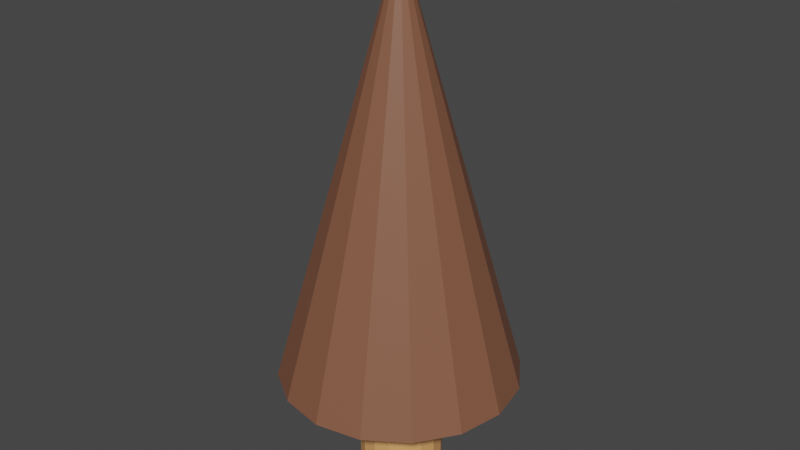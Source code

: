 # Source: Tree2.blend  (saved by Blender 2.93.20; exported with 4.5.12 LTS)
import bpy
from mathutils import Matrix  # noqa: F401  (used for matrix-valued properties, if any)

bpy.ops.wm.read_factory_settings(use_empty=True)
scene = bpy.context.scene
scene.name = 'Scene'

# ---- collections
col_collection = bpy.data.collections.new('Collection'); scene.collection.children.link(col_collection)

# ---- materials (node trees are filled in below, after node groups)
mat_trunk = bpy.data.materials.new('Trunk')
mat_trunk.use_transparent_shadow = False
mat_leaves = bpy.data.materials.new('Leaves')
mat_leaves.use_transparent_shadow = False

# ---- material node trees
mat_trunk.use_nodes = True; mat_trunk.node_tree.nodes.clear()
_N = mat_trunk.node_tree.nodes; _L = mat_trunk.node_tree.links
n0 = _N.new('ShaderNodeBsdfPrincipled'); n0.name = 'Principled BSDF'; n0.location = (10, 300)
n0.distribution = 'GGX'
n0.subsurface_method = 'BURLEY'
n0.inputs[0].default_value = (0.8, 0.3796, 0.139, 1.0)
n0.inputs[3].default_value = 1.45
n0.inputs[27].default_value = (0.0, 0.0, 0.0, 1.0)
n0.inputs[28].default_value = 1.0
n1 = _N.new('ShaderNodeOutputMaterial'); n1.name = 'Material Output'; n1.location = (300, 300)
_L.new(n0.outputs[0], n1.inputs[0])
n1.is_active_output = True
mat_leaves.use_nodes = True; mat_leaves.node_tree.nodes.clear()
_N = mat_leaves.node_tree.nodes; _L = mat_leaves.node_tree.links
n0 = _N.new('ShaderNodeBsdfPrincipled'); n0.name = 'Principled BSDF'; n0.location = (10, 300)
n0.distribution = 'GGX'
n0.subsurface_method = 'BURLEY'
n0.inputs[0].default_value = (0.233, 0.09638, 0.05474, 1.0)
n0.inputs[3].default_value = 1.45
n0.inputs[27].default_value = (0.0, 0.0, 0.0, 1.0)
n0.inputs[28].default_value = 1.0
n1 = _N.new('ShaderNodeOutputMaterial'); n1.name = 'Material Output'; n1.location = (300, 300)
_L.new(n0.outputs[0], n1.inputs[0])
n1.is_active_output = True

# ---- world
world_world = bpy.data.worlds.new('World'); scene.world = world_world
world_world.use_nodes = True; world_world.node_tree.nodes.clear()
_N = world_world.node_tree.nodes; _L = world_world.node_tree.links
n0 = _N.new('ShaderNodeOutputWorld'); n0.name = 'World Output'; n0.location = (300, 300)
n1 = _N.new('ShaderNodeBackground'); n1.name = 'Background'; n1.location = (10, 300)
n1.inputs[0].default_value = (0.05088, 0.05088, 0.05088, 1.0)
_L.new(n1.outputs[0], n0.inputs[0])
n0.is_active_output = True
world_world.color = (0.05088, 0.05088, 0.05088)
world_world.use_sun_shadow = False
world_world.sun_shadow_jitter_overblur = 0.0

# ---- meshes
me_cylinder = bpy.data.meshes.new('Cylinder')
me_cylinder.from_pydata([(2.794e-09, 0.39, 0.0), (2.794e-09, 0.39, 1.016), (0.1492, 0.3603, 0.0), (0.1492, 0.3603, 1.016), (0.2758, 0.2758, 0.0), (0.2758, 0.2758, 1.016), (0.3603, 0.1492, 0.0), (0.3603, 0.1492, 1.016), (0.39, -2.264e-08, 0.0), (0.39, -2.264e-08, 1.016), (0.3603, -0.1492, 0.0), (0.3603, -0.1492, 1.016), (0.2758, -0.2758, 0.0), (0.2758, -0.2758, 1.016), (0.1492, -0.3603, 0.0), (0.1492, -0.3603, 1.016), (-3.13e-08, -0.39, 0.0), (-3.13e-08, -0.39, 1.016), (-0.1492, -0.3603, 0.0), (-0.1492, -0.3603, 1.016), (-0.2758, -0.2758, 0.0), (-0.2758, -0.2758, 1.016), (-0.3603, -0.1492, 0.0), (-0.3603, -0.1492, 1.016), (-0.39, -9.372e-10, 0.0), (-0.39, -9.372e-10, 1.016), (-0.3603, 0.1492, 0.0), (-0.3603, 0.1492, 1.016), (-0.2758, 0.2758, 0.0), (-0.2758, 0.2758, 1.016), (-0.1492, 0.3603, 0.0), (-0.1492, 0.3603, 1.016)], [], [(0, 1, 3, 2), (2, 3, 5, 4), (4, 5, 7, 6), (6, 7, 9, 8), (8, 9, 11, 10), (10, 11, 13, 12), (12, 13, 15, 14), (14, 15, 17, 16), (16, 17, 19, 18), (18, 19, 21, 20), (20, 21, 23, 22), (22, 23, 25, 24), (24, 25, 27, 26), (26, 27, 29, 28), (3, 1, 31, 29, 27, 25, 23, 21, 19, 17, 15, 13, 11, 9, 7, 5), (28, 29, 31, 30), (30, 31, 1, 0), (0, 2, 4, 6, 8, 10, 12, 14, 16, 18, 20, 22, 24, 26, 28, 30)])
_uv = me_cylinder.uv_layers.new(name='UVMap')
_uv.uv.foreach_set('vector', [1.0, 0.5, 1.0, 1.0, 0.9375, 1.0, 0.9375, 0.5, 0.9375, 0.5, 0.9375, 1.0, 0.875, 1.0, 0.875, 0.5, 0.875, 0.5, 0.875, 1.0, 0.8125, 1.0, 0.8125, 0.5, 0.8125, 0.5, 0.8125, 1.0, 0.75, 1.0, 0.75, 0.5, 0.75, 0.5, 0.75, 1.0, 0.6875, 1.0, 0.6875, 0.5, 0.6875, 0.5, 0.6875, 1.0, 0.625, 1.0, 0.625, 0.5, 0.625, 0.5, 0.625, 1.0, 0.5625, 1.0, 0.5625, 0.5, 0.5625, 0.5, 0.5625, 1.0, 0.5, 1.0, 0.5, 0.5, 0.5, 0.5, 0.5, 1.0, 0.4375, 1.0, 0.4375, 0.5, 0.4375, 0.5, 0.4375, 1.0, 0.375, 1.0, 0.375, 0.5, 0.375, 0.5, 0.375, 1.0, 0.3125, 1.0, 0.3125, 0.5, 0.3125, 0.5, 0.3125, 1.0, 0.25, 1.0, 0.25, 0.5, 0.25, 0.5, 0.25, 1.0, 0.1875, 1.0, 0.1875, 0.5, 0.1875, 0.5, 0.1875, 1.0, 0.125, 1.0, 0.125, 0.5, 0.3418, 0.4717, 0.25, 0.49, 0.1582, 0.4717, 0.08029, 0.4197, 0.02827, 0.3418, 0.01, 0.25, 0.02827, 0.1582, 0.08029, 0.08029, 0.1582, 0.02827, 0.25, 0.01, 0.3418, 0.02827, 0.4197, 0.08029, 0.4717, 0.1582, 0.49, 0.25, 0.4717, 0.3418, 0.4197, 0.4197, 0.125, 0.5, 0.125, 1.0, 0.0625, 1.0, 0.0625, 0.5, 0.0625, 0.5, 0.0625, 1.0, 0.0, 1.0, 0.0, 0.5, 0.75, 0.49, 0.8418, 0.4717, 0.9197, 0.4197, 0.9717, 0.3418, 0.99, 0.25, 0.9717, 0.1582, 0.9197, 0.08029, 0.8418, 0.02827, 0.75, 0.01, 0.6582, 0.02827, 0.5803, 0.08029, 0.5283, 0.1582, 0.51, 0.25, 0.5283, 0.3418, 0.5803, 0.4197, 0.6582, 0.4717])
me_cylinder.materials.append(mat_trunk)
me_cylinder.use_remesh_fix_poles = True
me_cylinder.use_remesh_preserve_attributes = False
me_cylinder.update()
me_cone = bpy.data.meshes.new('Cone')
me_cone.from_pydata([(-2.075e-09, 1.124, -1.985), (0.4301, 1.038, -1.985), (0.7946, 0.7946, -1.985), (1.038, 0.4301, -1.985), (1.124, -4.958e-08, -1.985), (1.038, -0.4301, -1.985), (0.7946, -0.7946, -1.985), (0.4301, -1.038, -1.985), (-1.003e-07, -1.124, -1.985), (-0.4301, -1.038, -1.985), (-0.7946, -0.7946, -1.985), (-1.038, -0.4301, -1.985), (-1.124, 1.294e-08, -1.985), (-1.038, 0.4301, -1.985), (-0.7946, 0.7946, -1.985), (-0.4301, 1.038, -1.985), (0.0, 0.0, 1.985)], [], [(0, 16, 1), (1, 16, 2), (2, 16, 3), (3, 16, 4), (4, 16, 5), (5, 16, 6), (6, 16, 7), (7, 16, 8), (8, 16, 9), (9, 16, 10), (10, 16, 11), (11, 16, 12), (12, 16, 13), (13, 16, 14), (0, 1, 2, 3, 4, 5, 6, 7, 8, 9, 10, 11, 12, 13, 14, 15), (14, 16, 15), (15, 16, 0)])
_uv = me_cone.uv_layers.new(name='UVMap')
_uv.uv.foreach_set('vector', [0.25, 0.49, 0.25, 0.25, 0.3418, 0.4717, 0.3418, 0.4717, 0.25, 0.25, 0.4197, 0.4197, 0.4197, 0.4197, 0.25, 0.25, 0.4717, 0.3418, 0.4717, 0.3418, 0.25, 0.25, 0.49, 0.25, 0.49, 0.25, 0.25, 0.25, 0.4717, 0.1582, 0.4717, 0.1582, 0.25, 0.25, 0.4197, 0.08029, 0.4197, 0.08029, 0.25, 0.25, 0.3418, 0.02827, 0.3418, 0.02827, 0.25, 0.25, 0.25, 0.01, 0.25, 0.01, 0.25, 0.25, 0.1582, 0.02827, 0.1582, 0.02827, 0.25, 0.25, 0.08029, 0.08029, 0.08029, 0.08029, 0.25, 0.25, 0.02827, 0.1582, 0.02827, 0.1582, 0.25, 0.25, 0.01, 0.25, 0.01, 0.25, 0.25, 0.25, 0.02827, 0.3418, 0.02827, 0.3418, 0.25, 0.25, 0.08029, 0.4197, 0.75, 0.49, 0.8418, 0.4717, 0.9197, 0.4197, 0.9717, 0.3418, 0.99, 0.25, 0.9717, 0.1582, 0.9197, 0.08029, 0.8418, 0.02827, 0.75, 0.01, 0.6582, 0.02827, 0.5803, 0.08029, 0.5283, 0.1582, 0.51, 0.25, 0.5283, 0.3418, 0.5803, 0.4197, 0.6582, 0.4717, 0.08029, 0.4197, 0.25, 0.25, 0.1582, 0.4717, 0.1582, 0.4717, 0.25, 0.25, 0.25, 0.49])
me_cone.materials.append(mat_leaves)
me_cone.use_remesh_fix_poles = True
me_cone.use_remesh_preserve_attributes = False
me_cone.update()

# ---- objects
ob_cylinder = bpy.data.objects.new('Cylinder', me_cylinder)
ob_cone = bpy.data.objects.new('Cone', me_cone)

# ---- transforms, parenting, visibility, modifiers, constraints
ob_cylinder.location = (-2.794e-09, 5.588e-09, 0.0)
ob_cone.location = (0.002424, -0.02509, 3.001)

# ---- collection membership
col_collection.objects.link(ob_cylinder)
col_collection.objects.link(ob_cone)

# ---- scene / render settings (as saved in the file)
scene.frame_start = 1; scene.frame_end = 250; scene.frame_set(1)
scene.render.engine = 'BLENDER_EEVEE_NEXT'
scene.cycles.use_denoising = False
scene.cycles.samples = 128
scene.cycles.sampling_pattern = 'TABULATED_SOBOL'
scene.cycles.use_adaptive_sampling = False
scene.cycles.use_light_tree = False
scene.view_settings.view_transform = 'Filmic'
bpy.context.view_layer.update()

# ---- added for rendering (the .blend has no active camera and no usable light): camera, sun
cam_auto = bpy.data.cameras.new('AutoCamera')
cam_auto.lens = 50.0
cam_auto.sensor_width = 36.0
cam_auto.clip_end = 1000.0
ob_auto_camera = bpy.data.objects.new('AutoCamera', cam_auto)
scene.collection.objects.link(ob_auto_camera)
ob_auto_camera.location = (5.47302, -6.58981, 6.86933)
ob_auto_camera.rotation_euler = (1.09748, -7.21219e-08, 0.694738)
scene.camera = ob_auto_camera
light_auto_sun = bpy.data.lights.new('AutoSun', 'SUN')
light_auto_sun.energy = 3.0
light_auto_sun.angle = 0.0523599
ob_auto_sun = bpy.data.objects.new('AutoSun', light_auto_sun)
scene.collection.objects.link(ob_auto_sun)
ob_auto_sun.rotation_euler = (0.872665, 0.174533, 0.523599)
bpy.context.view_layer.update()
